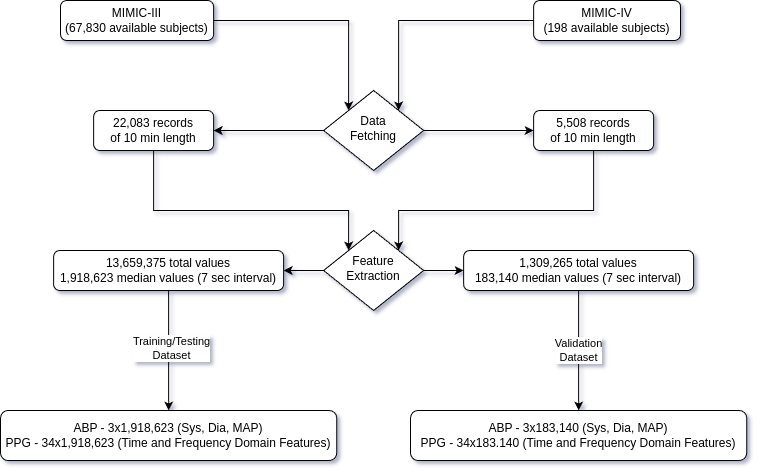

The diagram above was exported from draw.io. Its source (the exported page's mxGraphModel, read from the mxfile embedded in the PNG):
<mxGraphModel dx="834" dy="1522" grid="1" gridSize="10" guides="1" tooltips="1" connect="1" arrows="1" fold="1" page="1" pageScale="1" pageWidth="827" pageHeight="1169" math="0" shadow="0">
  <root>
    <mxCell id="WIyWlLk6GJQsqaUBKTNV-0" />
    <mxCell id="WIyWlLk6GJQsqaUBKTNV-1" parent="WIyWlLk6GJQsqaUBKTNV-0" />
    <mxCell id="tPe7iSp87fXW_TCFeziG-6" style="edgeStyle=orthogonalEdgeStyle;rounded=0;orthogonalLoop=1;jettySize=auto;html=1;entryX=0;entryY=0;entryDx=0;entryDy=0;" parent="WIyWlLk6GJQsqaUBKTNV-1" source="WIyWlLk6GJQsqaUBKTNV-3" target="WIyWlLk6GJQsqaUBKTNV-6" edge="1">
      <mxGeometry relative="1" as="geometry" />
    </mxCell>
    <mxCell id="WIyWlLk6GJQsqaUBKTNV-3" value="MIMIC-III&lt;br&gt;(67,830 available subjects)" style="rounded=1;whiteSpace=wrap;html=1;fontSize=12;glass=0;strokeWidth=1;shadow=0;" parent="WIyWlLk6GJQsqaUBKTNV-1" vertex="1">
      <mxGeometry x="60" y="80" width="153.12" height="40" as="geometry" />
    </mxCell>
    <mxCell id="tPe7iSp87fXW_TCFeziG-8" style="edgeStyle=orthogonalEdgeStyle;rounded=0;orthogonalLoop=1;jettySize=auto;html=1;entryX=0;entryY=0.5;entryDx=0;entryDy=0;" parent="WIyWlLk6GJQsqaUBKTNV-1" source="WIyWlLk6GJQsqaUBKTNV-6" target="tPe7iSp87fXW_TCFeziG-7" edge="1">
      <mxGeometry relative="1" as="geometry">
        <Array as="points">
          <mxPoint x="453.12" y="210" />
          <mxPoint x="453.12" y="210" />
        </Array>
      </mxGeometry>
    </mxCell>
    <mxCell id="tPe7iSp87fXW_TCFeziG-9" style="edgeStyle=orthogonalEdgeStyle;rounded=0;orthogonalLoop=1;jettySize=auto;html=1;" parent="WIyWlLk6GJQsqaUBKTNV-1" source="WIyWlLk6GJQsqaUBKTNV-6" target="WIyWlLk6GJQsqaUBKTNV-7" edge="1">
      <mxGeometry relative="1" as="geometry" />
    </mxCell>
    <mxCell id="WIyWlLk6GJQsqaUBKTNV-6" value="Data&lt;br&gt;Fetching" style="rhombus;whiteSpace=wrap;html=1;shadow=0;fontFamily=Helvetica;fontSize=12;align=center;strokeWidth=1;spacing=6;spacingTop=-4;" parent="WIyWlLk6GJQsqaUBKTNV-1" vertex="1">
      <mxGeometry x="323.12" y="170" width="100" height="80" as="geometry" />
    </mxCell>
    <mxCell id="tPe7iSp87fXW_TCFeziG-19" style="edgeStyle=orthogonalEdgeStyle;rounded=0;orthogonalLoop=1;jettySize=auto;html=1;entryX=0;entryY=0;entryDx=0;entryDy=0;" parent="WIyWlLk6GJQsqaUBKTNV-1" source="WIyWlLk6GJQsqaUBKTNV-7" target="WIyWlLk6GJQsqaUBKTNV-10" edge="1">
      <mxGeometry relative="1" as="geometry">
        <Array as="points">
          <mxPoint x="153" y="290" />
          <mxPoint x="348" y="290" />
        </Array>
      </mxGeometry>
    </mxCell>
    <mxCell id="WIyWlLk6GJQsqaUBKTNV-7" value="22,083 records&lt;br&gt;of 10 min length" style="rounded=1;whiteSpace=wrap;html=1;fontSize=12;glass=0;strokeWidth=1;shadow=0;" parent="WIyWlLk6GJQsqaUBKTNV-1" vertex="1">
      <mxGeometry x="93.12" y="190" width="120" height="40" as="geometry" />
    </mxCell>
    <mxCell id="tPe7iSp87fXW_TCFeziG-10" style="edgeStyle=orthogonalEdgeStyle;rounded=0;orthogonalLoop=1;jettySize=auto;html=1;entryX=0;entryY=0.5;entryDx=0;entryDy=0;" parent="WIyWlLk6GJQsqaUBKTNV-1" source="WIyWlLk6GJQsqaUBKTNV-10" target="WIyWlLk6GJQsqaUBKTNV-12" edge="1">
      <mxGeometry relative="1" as="geometry" />
    </mxCell>
    <mxCell id="tPe7iSp87fXW_TCFeziG-14" style="edgeStyle=orthogonalEdgeStyle;rounded=0;orthogonalLoop=1;jettySize=auto;html=1;entryX=1;entryY=0.5;entryDx=0;entryDy=0;" parent="WIyWlLk6GJQsqaUBKTNV-1" source="WIyWlLk6GJQsqaUBKTNV-10" target="tPe7iSp87fXW_TCFeziG-13" edge="1">
      <mxGeometry relative="1" as="geometry" />
    </mxCell>
    <mxCell id="WIyWlLk6GJQsqaUBKTNV-10" value="Feature&lt;br&gt;Extraction" style="rhombus;whiteSpace=wrap;html=1;shadow=0;fontFamily=Helvetica;fontSize=12;align=center;strokeWidth=1;spacing=6;spacingTop=-4;" parent="WIyWlLk6GJQsqaUBKTNV-1" vertex="1">
      <mxGeometry x="323.12" y="310" width="100" height="80" as="geometry" />
    </mxCell>
    <mxCell id="WIyWlLk6GJQsqaUBKTNV-11" value="ABP - 3x183,140 (Sys, Dia, MAP)&lt;br&gt;PPG - 34x183.140 (Time and Frequency Domain Features)" style="rounded=1;whiteSpace=wrap;html=1;fontSize=12;glass=0;strokeWidth=1;shadow=0;" parent="WIyWlLk6GJQsqaUBKTNV-1" vertex="1">
      <mxGeometry x="410.01" y="490" width="336.25" height="50" as="geometry" />
    </mxCell>
    <mxCell id="tPe7iSp87fXW_TCFeziG-20" style="edgeStyle=orthogonalEdgeStyle;rounded=0;orthogonalLoop=1;jettySize=auto;html=1;" parent="WIyWlLk6GJQsqaUBKTNV-1" source="WIyWlLk6GJQsqaUBKTNV-12" target="WIyWlLk6GJQsqaUBKTNV-11" edge="1">
      <mxGeometry relative="1" as="geometry" />
    </mxCell>
    <mxCell id="tPe7iSp87fXW_TCFeziG-23" value="Validation&lt;br&gt;Dataset" style="edgeLabel;html=1;align=center;verticalAlign=middle;resizable=0;points=[];" parent="tPe7iSp87fXW_TCFeziG-20" vertex="1" connectable="0">
      <mxGeometry x="-0.0008" y="-1" relative="1" as="geometry">
        <mxPoint as="offset" />
      </mxGeometry>
    </mxCell>
    <mxCell id="WIyWlLk6GJQsqaUBKTNV-12" value="1,309,265 total values&lt;br&gt;183,140 median values (7 sec interval)" style="rounded=1;whiteSpace=wrap;html=1;fontSize=12;glass=0;strokeWidth=1;shadow=0;" parent="WIyWlLk6GJQsqaUBKTNV-1" vertex="1">
      <mxGeometry x="463.13" y="330" width="230" height="40" as="geometry" />
    </mxCell>
    <mxCell id="tPe7iSp87fXW_TCFeziG-5" style="edgeStyle=orthogonalEdgeStyle;rounded=0;orthogonalLoop=1;jettySize=auto;html=1;exitX=0;exitY=0.5;exitDx=0;exitDy=0;entryX=1;entryY=0;entryDx=0;entryDy=0;" parent="WIyWlLk6GJQsqaUBKTNV-1" source="tPe7iSp87fXW_TCFeziG-3" target="WIyWlLk6GJQsqaUBKTNV-6" edge="1">
      <mxGeometry relative="1" as="geometry" />
    </mxCell>
    <mxCell id="tPe7iSp87fXW_TCFeziG-3" value="MIMIC-IV&lt;br&gt;(198 available subjects)" style="rounded=1;whiteSpace=wrap;html=1;fontSize=12;glass=0;strokeWidth=1;shadow=0;" parent="WIyWlLk6GJQsqaUBKTNV-1" vertex="1">
      <mxGeometry x="533.12" y="80" width="146.88" height="40" as="geometry" />
    </mxCell>
    <mxCell id="tPe7iSp87fXW_TCFeziG-18" style="edgeStyle=orthogonalEdgeStyle;rounded=0;orthogonalLoop=1;jettySize=auto;html=1;entryX=1;entryY=0;entryDx=0;entryDy=0;" parent="WIyWlLk6GJQsqaUBKTNV-1" source="tPe7iSp87fXW_TCFeziG-7" target="WIyWlLk6GJQsqaUBKTNV-10" edge="1">
      <mxGeometry relative="1" as="geometry">
        <Array as="points">
          <mxPoint x="593" y="290" />
          <mxPoint x="398" y="290" />
        </Array>
      </mxGeometry>
    </mxCell>
    <mxCell id="tPe7iSp87fXW_TCFeziG-7" value="5,508 records&lt;br&gt;of 10 min length" style="rounded=1;whiteSpace=wrap;html=1;fontSize=12;glass=0;strokeWidth=1;shadow=0;" parent="WIyWlLk6GJQsqaUBKTNV-1" vertex="1">
      <mxGeometry x="533.12" y="190" width="120" height="40" as="geometry" />
    </mxCell>
    <mxCell id="tPe7iSp87fXW_TCFeziG-21" style="edgeStyle=orthogonalEdgeStyle;rounded=0;orthogonalLoop=1;jettySize=auto;html=1;" parent="WIyWlLk6GJQsqaUBKTNV-1" source="tPe7iSp87fXW_TCFeziG-13" target="tPe7iSp87fXW_TCFeziG-15" edge="1">
      <mxGeometry relative="1" as="geometry" />
    </mxCell>
    <mxCell id="tPe7iSp87fXW_TCFeziG-22" value="Training/Testing&lt;br&gt;Dataset" style="edgeLabel;html=1;align=center;verticalAlign=middle;resizable=0;points=[];" parent="tPe7iSp87fXW_TCFeziG-21" vertex="1" connectable="0">
      <mxGeometry x="-0.0508" y="2" relative="1" as="geometry">
        <mxPoint as="offset" />
      </mxGeometry>
    </mxCell>
    <mxCell id="tPe7iSp87fXW_TCFeziG-13" value="13,659,375&amp;nbsp;total values&lt;br&gt;1,918,623&amp;nbsp;median values (7 sec interval)" style="rounded=1;whiteSpace=wrap;html=1;fontSize=12;glass=0;strokeWidth=1;shadow=0;" parent="WIyWlLk6GJQsqaUBKTNV-1" vertex="1">
      <mxGeometry x="53.12" y="330" width="230" height="40" as="geometry" />
    </mxCell>
    <mxCell id="tPe7iSp87fXW_TCFeziG-15" value="ABP - 3x1,918,623&lt;span style=&quot;background-color: initial;&quot;&gt;&amp;nbsp;(Sys, Dia, MAP)&lt;/span&gt;&lt;br&gt;PPG - 34x1,918,623&lt;span style=&quot;background-color: initial;&quot;&gt;&amp;nbsp;(Time and Frequency Domain Features)&lt;/span&gt;" style="rounded=1;whiteSpace=wrap;html=1;fontSize=12;glass=0;strokeWidth=1;shadow=0;" parent="WIyWlLk6GJQsqaUBKTNV-1" vertex="1">
      <mxGeometry x="3.552713678800501e-15" y="490" width="336.25" height="50" as="geometry" />
    </mxCell>
  </root>
</mxGraphModel>